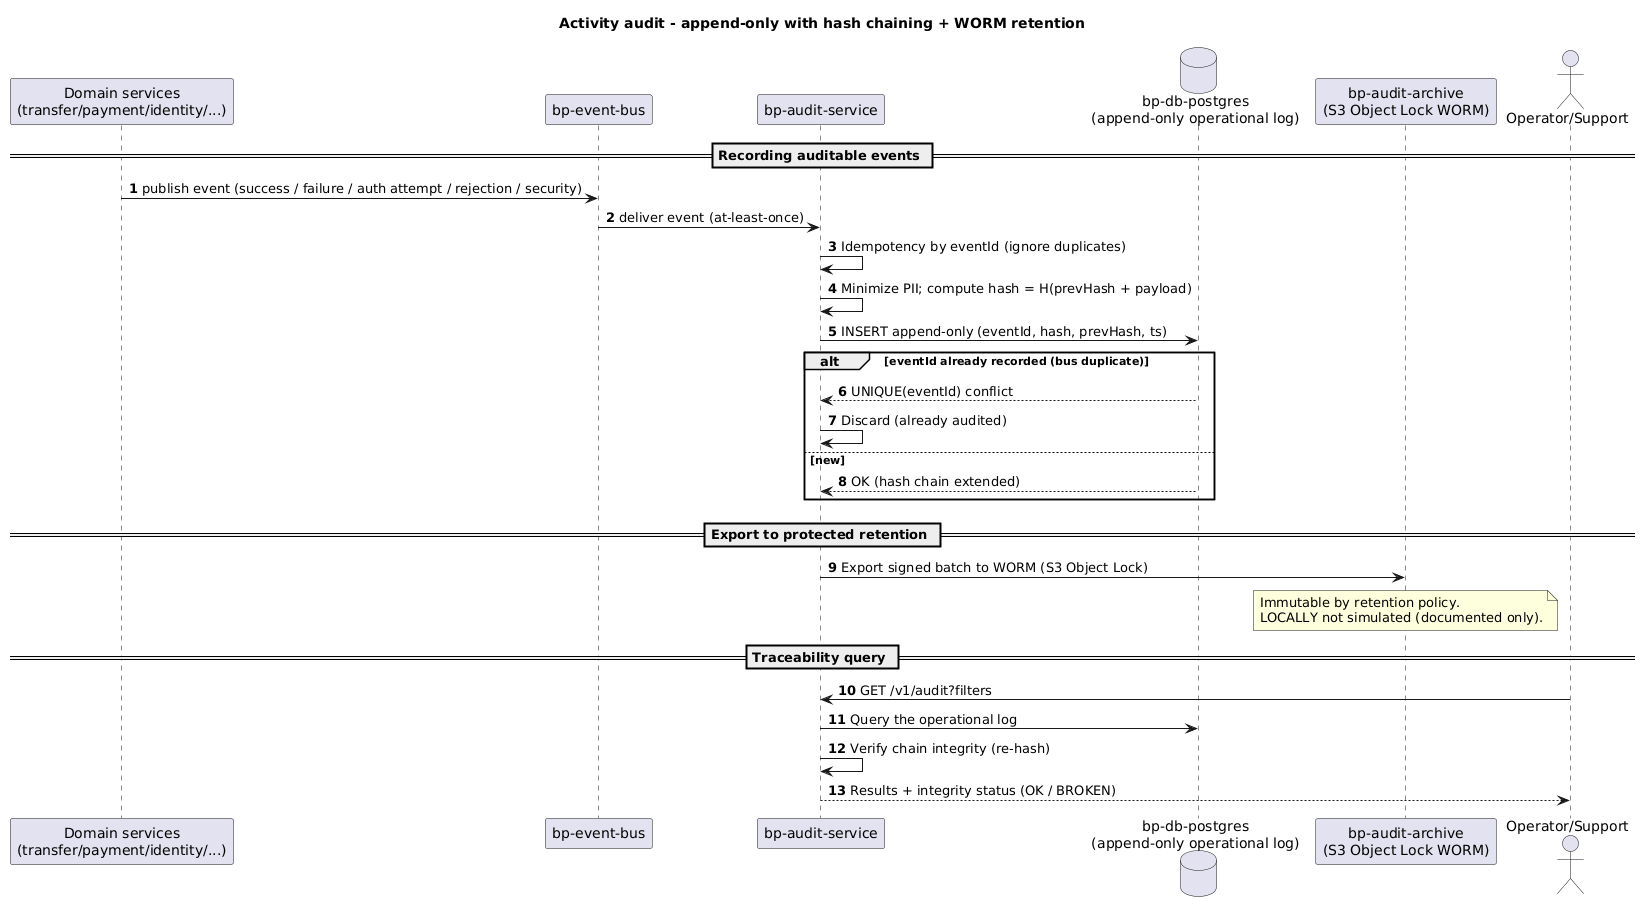

The diagram above was rendered by PlantUML. Its source (embedded in the PNG):
@startuml seq-05-auditoria
title Activity audit - append-only with hash chaining + WORM retention
autonumber

participant "Domain services\n(transfer/payment/identity/...)" as svc
participant "bp-event-bus" as bus
participant "bp-audit-service" as audit
database "bp-db-postgres\n(append-only operational log)" as pg
participant "bp-audit-archive\n(S3 Object Lock WORM)" as worm

== Recording auditable events ==
svc -> bus : publish event (success / failure / auth attempt / rejection / security)
bus -> audit : deliver event (at-least-once)
audit -> audit : Idempotency by eventId (ignore duplicates)
audit -> audit : Minimize PII; compute hash = H(prevHash + payload)
audit -> pg : INSERT append-only (eventId, hash, prevHash, ts)

alt eventId already recorded (bus duplicate)
    pg --> audit : UNIQUE(eventId) conflict
    audit -> audit : Discard (already audited)
else new
    pg --> audit : OK (hash chain extended)
end

== Export to protected retention ==
audit -> worm : Export signed batch to WORM (S3 Object Lock)
note over worm : Immutable by retention policy.\nLOCALLY not simulated (documented only).

== Traceability query ==
actor "Operator/Support" as op
op -> audit : GET /v1/audit?filters
audit -> pg : Query the operational log
audit -> audit : Verify chain integrity (re-hash)
audit --> op : Results + integrity status (OK / BROKEN)
@enduml